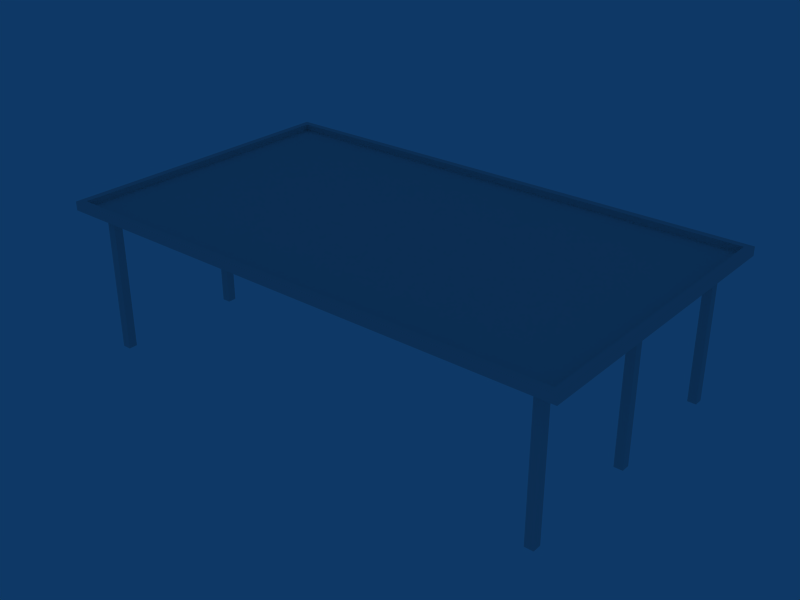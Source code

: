 # Source: ebbr_building_ref_072.blend  (saved by Blender 2.79.0; exported with 4.5.12 LTS)
import bpy
from mathutils import Matrix  # noqa: F401  (used for matrix-valued properties, if any)

bpy.ops.wm.read_factory_settings(use_empty=True)
scene = bpy.context.scene
scene.name = 'Scene'

# ---- collections
col_collection_1 = bpy.data.collections.new('Collection 1'); scene.collection.children.link(col_collection_1)

# ---- materials (node trees are filled in below, after node groups)
mat_material = bpy.data.materials.new('Material')
mat_material.alpha_threshold = 0.0
mat_material.roughness = 0.5

# ---- material node trees

# ---- world
world_world = bpy.data.worlds.new('World'); scene.world = world_world
world_world.color = (0.05656, 0.2208, 0.4)
world_world.use_sun_shadow = False
world_world.sun_shadow_jitter_overblur = 0.0
world_world.cycles.sampling_method = 'NONE'
world_world.cycles.sample_map_resolution = 256

# ---- meshes
me_cube_002 = bpy.data.meshes.new('Cube.002')
me_cube_002.from_pydata([(-10.65, 3.6, -0.2), (10.65, 3.6, -0.2), (-10.65, -3.0, -0.2), (10.65, -3.0, -0.2), (-11.05, -3.0, -0.2), (11.05, -3.0, -0.2), (-11.05, 3.6, -0.2), (11.05, 3.6, -0.2), (-10.65, 3.6, 0.2), (10.65, 3.6, 0.2), (-10.65, -3.0, 0.2), (10.65, -3.0, 0.2), (-11.05, -3.0, 0.2), (11.05, -3.0, 0.2), (-11.05, 3.6, 0.2), (11.05, 3.6, 0.2), (-10.65, 3.6, 5.8), (10.65, 3.6, 5.8), (-10.65, 3.6, -5.8), (10.65, 3.6, -5.8), (-10.65, -3.0, 5.8), (10.65, -3.0, 5.8), (-10.65, -3.0, -5.8), (10.65, -3.0, -5.8), (-11.05, -3.0, 5.8), (11.05, -3.0, 5.8), (-11.05, -3.0, -5.8), (11.05, -3.0, -5.8), (-11.05, 3.6, 5.8), (11.05, 3.6, 5.8), (-11.05, 3.6, -5.8), (11.05, 3.6, -5.8), (-10.65, 3.6, 6.2), (10.65, 3.6, 6.2), (-10.65, 3.6, -6.2), (10.65, 3.6, -6.2), (-10.65, -3.0, 6.2), (10.65, -3.0, 6.2), (-10.65, -3.0, -6.2), (10.65, -3.0, -6.2), (-11.05, -3.0, 6.2), (11.05, -3.0, 6.2), (-11.05, -3.0, -6.2), (11.05, -3.0, -6.2), (-11.05, 3.6, 6.2), (11.05, 3.6, 6.2), (-11.05, 3.6, -6.2), (11.05, 3.6, -6.2)], [], [(0, 2, 4, 6), (5, 3, 1, 7), (8, 14, 12, 10), (13, 15, 9, 11), (0, 8, 10, 2), (11, 9, 1, 3), (4, 12, 14, 6), (15, 13, 5, 7), (16, 20, 24, 28), (25, 21, 17, 29), (26, 22, 18, 30), (19, 23, 27, 31), (32, 44, 40, 36), (41, 45, 33, 37), (42, 46, 34, 38), (35, 47, 43, 39), (16, 32, 36, 20), (37, 33, 17, 21), (38, 34, 18, 22), (19, 35, 39, 23), (24, 40, 44, 28), (45, 41, 25, 29), (46, 42, 26, 30), (27, 43, 47, 31)])
_uv = me_cube_002.uv_layers.new(name='UVTex')
_uv.uv.foreach_set('vector', [0.5312, 0.03125, 0.7188, 0.03125, 0.7188, 0.2188, 0.5312, 0.2188, 0.7188, 0.2188, 0.7188, 0.03125, 0.5312, 0.03125, 0.5312, 0.2188, 0.5312, 0.03125, 0.7188, 0.03125, 0.7188, 0.2188, 0.5312, 0.2188, 0.7188, 0.2188, 0.7188, 0.03125, 0.5312, 0.03125, 0.5312, 0.2188, 0.5312, 0.03125, 0.7188, 0.03125, 0.7188, 0.2188, 0.5312, 0.2188, 0.7188, 0.2188, 0.7188, 0.03125, 0.5312, 0.03125, 0.5312, 0.2188, 0.5312, 0.03125, 0.7188, 0.03125, 0.7188, 0.2188, 0.5312, 0.2188, 0.7188, 0.2188, 0.7188, 0.03125, 0.5312, 0.03125, 0.5312, 0.2188, 0.5312, 0.03125, 0.7188, 0.03125, 0.7188, 0.2188, 0.5312, 0.2188, 0.7188, 0.2188, 0.7188, 0.03125, 0.5312, 0.03125, 0.5312, 0.2188, 0.7188, 0.2188, 0.7188, 0.03125, 0.5312, 0.03125, 0.5312, 0.2188, 0.5312, 0.03125, 0.7188, 0.03125, 0.7188, 0.2188, 0.5312, 0.2188, 0.5312, 0.03125, 0.7188, 0.03125, 0.7188, 0.2188, 0.5312, 0.2188, 0.7188, 0.2188, 0.7188, 0.03125, 0.5312, 0.03125, 0.5312, 0.2188, 0.7188, 0.2188, 0.7188, 0.03125, 0.5312, 0.03125, 0.5312, 0.2188, 0.5312, 0.03125, 0.7188, 0.03125, 0.7188, 0.2188, 0.5312, 0.2188, 0.5312, 0.03125, 0.7188, 0.03125, 0.7188, 0.2188, 0.5312, 0.2188, 0.7188, 0.2188, 0.7188, 0.03125, 0.5312, 0.03125, 0.5312, 0.2188, 0.7188, 0.2188, 0.7188, 0.03125, 0.5312, 0.03125, 0.5312, 0.2188, 0.5312, 0.03125, 0.7188, 0.03125, 0.7188, 0.2188, 0.5312, 0.2188, 0.5312, 0.03125, 0.7188, 0.03125, 0.7188, 0.2188, 0.5312, 0.2188, 0.7188, 0.2188, 0.7188, 0.03125, 0.5312, 0.03125, 0.5312, 0.2188, 0.7188, 0.2188, 0.7188, 0.03125, 0.5312, 0.03125, 0.5312, 0.2188, 0.5312, 0.03125, 0.7188, 0.03125, 0.7188, 0.2188, 0.5312, 0.2188])
me_cube_002.materials.append(mat_material)
me_cube_002.use_remesh_preserve_volume = False
me_cube_002.use_remesh_preserve_attributes = False
me_cube_002.use_mirror_vertex_groups = False
me_cube_002.update()
me_cube_001 = bpy.data.meshes.new('Cube.001')
me_cube_001.from_pydata([(12.0, 4.0, -7.002), (12.0, 3.6, -7.002), (-12.0, 3.6, -7.002), (-12.0, 4.0, -7.002), (12.0, 4.0, 7.002), (12.0, 3.6, 7.002), (-12.0, 3.6, 7.002), (-12.0, 4.0, 7.002), (-11.68, 4.0, -6.694), (-11.68, 4.0, 6.694), (11.68, 4.0, -6.694), (11.68, 4.0, 6.694), (11.68, 3.7, -6.694), (-11.68, 3.7, -6.694), (11.68, 3.7, 6.694), (-11.68, 3.7, 6.694)], [], [(0, 1, 2, 3), (4, 7, 6, 5), (0, 4, 5, 1), (2, 6, 7, 3), (1, 5, 6, 2), (3, 7, 9, 8), (4, 0, 10, 11), (7, 4, 11, 9), (0, 3, 8, 10), (10, 8, 13, 12), (9, 11, 14, 15), (11, 10, 12, 14), (8, 9, 15, 13), (14, 12, 13, 15)])
_uv = me_cube_001.uv_layers.new(name='UVTex')
_uv.uv.foreach_set('vector', [0.5312, 0.03125, 0.7188, 0.03125, 0.7188, 0.2188, 0.5312, 0.2188, 0.5312, 0.03125, 0.7188, 0.03125, 0.7188, 0.2188, 0.5312, 0.2188, 0.5312, 0.03125, 0.7188, 0.03125, 0.7188, 0.2188, 0.5312, 0.2188, 0.5312, 0.03125, 0.7188, 0.03125, 0.7188, 0.2188, 0.5312, 0.2188, 0.5312, 0.03125, 0.7188, 0.03125, 0.7188, 0.2188, 0.5312, 0.2188, 0.5312, 0.03125, 0.7188, 0.03125, 0.7188, 0.2188, 0.5312, 0.2188, 0.5312, 0.03125, 0.7188, 0.03125, 0.7188, 0.2188, 0.5312, 0.2188, 0.5312, 0.03125, 0.7188, 0.03125, 0.7188, 0.2188, 0.5312, 0.2188, 0.5312, 0.03125, 0.7188, 0.03125, 0.7188, 0.2188, 0.5312, 0.2188, 0.5312, 0.03125, 0.7188, 0.03125, 0.7188, 0.2188, 0.5312, 0.2188, 0.5312, 0.03125, 0.7188, 0.03125, 0.7188, 0.2188, 0.5312, 0.2188, 0.5312, 0.03125, 0.7188, 0.03125, 0.7188, 0.2188, 0.5312, 0.2188, 0.5312, 0.03125, 0.7188, 0.03125, 0.7188, 0.2188, 0.5312, 0.2188, 0.5312, 0.2812, 0.7188, 0.2812, 0.7188, 0.4688, 0.5312, 0.4688])
me_cube_001.materials.append(mat_material)
me_cube_001.use_remesh_preserve_volume = False
me_cube_001.use_remesh_preserve_attributes = False
me_cube_001.use_mirror_vertex_groups = False
me_cube_001.update()

# ---- objects
ob_pilars = bpy.data.objects.new('Pilars', me_cube_002)
ob_roof = bpy.data.objects.new('Roof', me_cube_001)

# ---- transforms, parenting, visibility, modifiers, constraints
ob_pilars.location = (0.0, -1.421e-14, 3.0)
ob_pilars.rotation_euler = (1.571, -0.0, -0.0)
ob_pilars.lock_rotations_4d = False
ob_pilars.empty_display_type = 'ARROWS'
ob_pilars.lineart.crease_threshold = 0.0
ob_roof.location = (0.0, 0.0, 3.0)
ob_roof.rotation_euler = (1.571, -0.0, -0.0)
ob_roof.lock_rotations_4d = False
ob_roof.empty_display_type = 'ARROWS'
ob_roof.lineart.crease_threshold = 0.0

# ---- collection membership
col_collection_1.objects.link(ob_pilars)
col_collection_1.objects.link(ob_roof)

# ---- scene / render settings (as saved in the file)
scene.frame_start = 1; scene.frame_end = 250; scene.frame_set(1)
scene.render.engine = 'BLENDER_EEVEE_NEXT'
scene.render.image_settings.file_format = 'JPEG'
scene.render.image_settings.color_mode = 'RGB'
scene.render.image_settings.compression = 90
scene.render.resolution_x = 800
scene.render.resolution_y = 600
scene.render.pixel_aspect_x = 100.0
scene.render.pixel_aspect_y = 100.0
scene.render.fps = 25
scene.render.dither_intensity = 0.0
scene.render.use_compositing = False
scene.render.use_sequencer = False
scene.render.bake_margin = 2
scene.render.bake_bias = 0.0
scene.render.use_stamp_time = False
scene.render.use_stamp_date = False
scene.render.use_stamp_frame = False
scene.render.use_stamp_camera = False
scene.render.use_stamp_scene = False
scene.render.use_stamp_filename = False
scene.render.use_stamp_render_time = False
scene.render.stamp_font_size = 0
scene.cycles.use_denoising = False
scene.cycles.samples = 10
scene.cycles.sampling_pattern = 'TABULATED_SOBOL'
scene.cycles.light_sampling_threshold = 0.0
scene.cycles.use_adaptive_sampling = False
scene.cycles.use_light_tree = False
scene.cycles.blur_glossy = 0.0
scene.cycles.volume_bounces = 1
scene.cycles.pixel_filter_type = 'GAUSSIAN'
scene.cycles.sample_clamp_indirect = 0.0
scene.view_settings.view_transform = 'Raw'
bpy.context.view_layer.update()

# ---- added for rendering (the .blend has no active camera): camera
cam_auto = bpy.data.cameras.new('AutoCamera')
cam_auto.lens = 50.0
cam_auto.sensor_width = 36.0
cam_auto.clip_end = 1000.0
ob_auto_camera = bpy.data.objects.new('AutoCamera', cam_auto)
scene.collection.objects.link(ob_auto_camera)
ob_auto_camera.location = (26.5143, -31.8172, 24.7114)
ob_auto_camera.rotation_euler = (1.09748, -7.21219e-08, 0.694738)
scene.camera = ob_auto_camera
bpy.context.view_layer.update()
